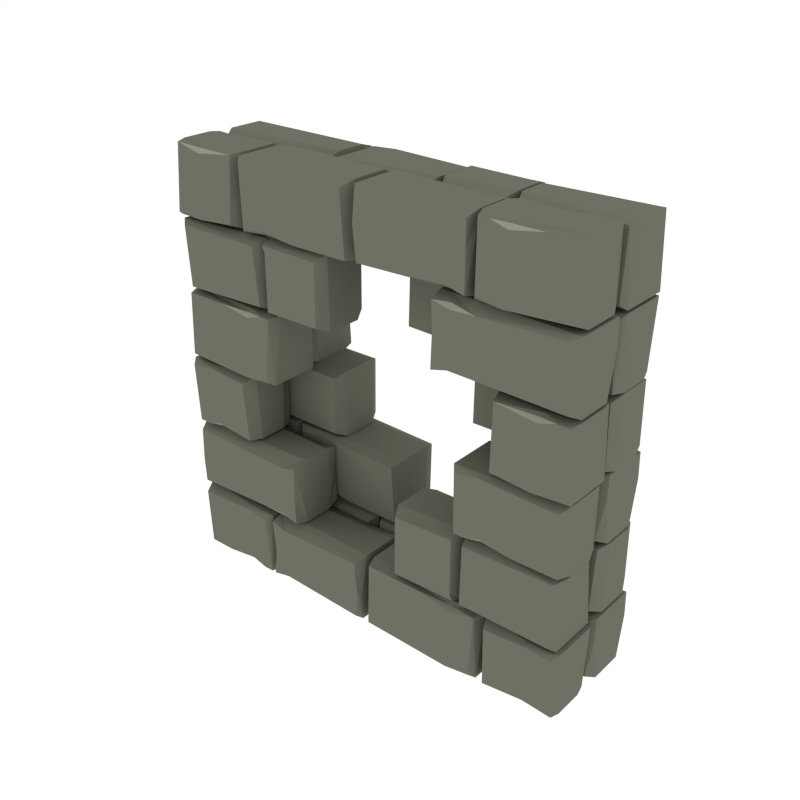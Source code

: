 # Source: Wall_Double_Hole.blend  (saved by Blender 2.93.21; exported with 4.5.12 LTS)
import bpy
from mathutils import Matrix  # noqa: F401  (used for matrix-valued properties, if any)

bpy.ops.wm.read_factory_settings(use_empty=True)
scene = bpy.context.scene
scene.name = 'Scene'

# ---- collections
col_collection_1 = bpy.data.collections.new('Collection 1'); scene.collection.children.link(col_collection_1)

# ---- materials (node trees are filled in below, after node groups)
mat_main = bpy.data.materials.new('Main')
mat_main.alpha_threshold = 0.0
mat_main.diffuse_color = (0.159, 0.162, 0.1248, 1.0)
mat_main.roughness = 0.5
mat_highlights = bpy.data.materials.new('Highlights')
mat_highlights.alpha_threshold = 0.0
mat_highlights.diffuse_color = (0.2899, 0.2957, 0.226, 1.0)
mat_highlights.roughness = 0.5

# ---- material node trees

# ---- world
world_world = bpy.data.worlds.new('World'); scene.world = world_world
world_world.color = (1.0, 1.0, 1.0)
world_world.use_sun_shadow = False
world_world.sun_shadow_jitter_overblur = 0.0
world_world.cycles.sampling_method = 'NONE'
world_world.cycles.sample_map_resolution = 256

# ---- meshes
me_cube_013 = bpy.data.meshes.new('Cube.013')
me_cube_013.from_pydata([(-0.4549, -0.007984, 0.3751), (-0.57, -0.007984, 0.3711), (-0.4337, -0.007984, 0.4792), (-0.4502, -0.02408, 0.3539), (-0.3653, -0.04758, 0.4633), (-0.4242, -0.06693, 0.336), (-0.3662, -0.0726, 0.336), (-0.3732, -0.007984, 0.3563), (-0.3664, -0.07642, 0.6554), (-0.3732, -0.007984, 0.6351), (-0.9913, -0.02235, 0.4571), (-0.9657, -0.007984, 0.4792), (-0.9914, -0.02802, 0.336), (-0.9534, -0.007984, 0.3589), (-0.9903, -0.06001, 0.6554), (-0.967, -0.007984, 0.6295), (-0.4245, -0.07433, 0.6554), (-0.4511, -0.007984, 0.6151), (-0.3785, -0.007984, 0.4792), (-0.6539, -0.01547, 0.6764), (-0.8406, -0.01424, 0.7003), (-0.8406, -0.01424, 0.7003), (-0.9204, -0.01547, 0.6764), (-0.6596, 8.183e-06, 0.9622), (-0.6332, -0.06001, 0.9881), (-0.9736, 8.226e-06, 0.965), (-0.9934, -0.02802, 0.9869), (-0.8406, 8.227e-06, 0.9769), (-0.8632, -0.02235, 0.9867), (0.5356, -0.01547, 0.6288), (-0.6332, -0.07642, 0.6697), (-0.9758, -0.01547, 0.6764), (-0.9918, -0.0726, 0.6695), (-0.8406, -0.03149, 0.6816), (-0.8569, -0.04758, 0.6686), (0.6005, -0.04758, 0.6665), (0.6168, -0.03149, 0.6794), (0.4705, -0.0726, 0.6674), (0.4913, -0.01547, 0.6743), (0.9912, -0.07642, 0.6675), (0.9693, -0.01547, 0.6743), (0.5942, -0.02235, 0.9846), (0.6168, 8.226e-06, 0.9748), (0.4787, -0.02802, 0.9792), (0.5016, 8.226e-06, 0.9573), (0.9912, -0.06001, 0.986), (0.9636, 8.183e-06, 0.9601), (0.5369, -0.01547, 0.6743), (0.6168, -0.01424, 0.6981), (0.6168, -0.01424, 0.6982), (0.7664, -0.01547, 0.6743), (0.4835, -0.01236, 0.3766), (0.205, -0.004356, 0.6321), (0.1786, -0.06001, 0.658), (0.2022, -0.004356, 0.3539), (0.1748, -0.05267, 0.3289), (0.4835, -0.01236, 0.6377), (0.5037, -0.07642, 0.658), (0.4968, -0.01236, 0.3518), (0.5038, -0.0726, 0.3315), (0.9549, -0.01547, 0.6415), (0.5413, 8.157e-06, 0.3631), (0.5149, -0.06001, 0.3372), (0.9528, 8.2e-06, 0.3603), (0.9832, -0.02802, 0.3384), (0.5149, -0.07642, 0.6556), (0.9832, -0.0726, 0.6558), (0.4943, -0.04758, 0.3225), (0.4781, -0.03149, 0.3096), (0.6243, -0.0726, 0.3216), (0.6036, -0.01547, 0.3147), (0.02902, -0.07642, 0.3215), (0.04976, -0.01547, 0.3147), (0.5007, -0.02235, 0.004425), (0.4781, 8.185e-06, 0.01425), (0.6161, -0.02802, 0.009769), (0.5932, 8.185e-06, 0.03169), (0.02902, -0.06001, 0.003029), (0.05546, 8.142e-06, 0.02893), (0.6572, -0.01547, 0.01303), (0.8439, -0.01424, 0.0369), (0.8439, -0.01424, 0.0369), (0.9811, -0.0265, 0.0117), (0.6629, 8.154e-06, 0.2988), (0.6365, -0.06001, 0.3247), (0.9809, -0.001951, 0.3053), (0.9963, -0.02802, 0.3235), (0.8439, 8.198e-06, 0.3135), (0.8665, -0.02235, 0.3233), (0.6365, -0.07642, 0.006289), (0.9913, -0.0726, 0.006147), (0.8439, -0.03149, 0.01818), (0.8602, -0.04758, 0.00522), (0.4781, -0.01424, 0.2909), (0.4781, -0.01424, 0.2909), (0.3284, -0.01547, 0.3147), (-0.5166, -0.01055, 0.1485), (-0.4431, -0.002891, 0.286), (-0.469, -0.07433, 0.3248), (-0.02147, -0.0003573, 0.3004), (0.001842, -0.06001, 0.3248), (-0.01858, -0.0003887, 0.02637), (0.0006309, -0.02802, 0.005372), (-0.006324, -0.0005226, 0.1485), (0.0004163, -0.02235, 0.1265), (-0.5218, -0.002957, 0.3061), (-0.5271, -0.07642, 0.3248), (-0.5218, -0.002957, 0.02425), (-0.5273, -0.0726, 0.005372), (-0.4693, -0.06693, 0.005372), (-0.5282, -0.04758, 0.1327), (-0.435, -0.002979, 0.04284), (-0.4608, -0.009276, 0.1485), (-0.6688, -0.04758, 0.003103), (-0.6851, -0.03149, 0.01607), (-0.5388, -0.0726, 0.00403), (-0.5596, -0.01547, 0.01091), (-0.9875, -0.07642, 0.004172), (-0.9665, -0.01547, 0.01091), (-0.6625, -0.02235, 0.3212), (-0.6851, 8.197e-06, 0.3114), (-0.547, -0.02802, 0.3159), (-0.5699, 8.197e-06, 0.294), (-0.9875, -0.06001, 0.3226), (-0.9608, 8.154e-06, 0.2967), (-0.6052, -0.01547, 0.01091), (-0.6851, -0.01424, 0.03478), (-0.6851, -0.01424, 0.03478), (-0.8347, -0.01547, 0.01091), (0.5989, 0.2559, 0.975), (0.5824, 0.272, 0.8494), (0.5138, 0.2323, 0.8654), (0.5729, 0.2129, 0.993), (0.5147, 0.2072, 0.993), (0.5218, 0.272, 0.9727), (0.5149, 0.2034, 0.6727), (0.5315, 0.272, 0.7026), (0.9887, 0.2576, 0.8716), (0.9591, 0.272, 0.8494), (0.9888, 0.2519, 0.993), (0.9468, 0.272, 0.97), (0.9895, 0.2198, 0.6727), (0.9604, 0.272, 0.6987), (0.5732, 0.2055, 0.6727), (0.5999, 0.272, 0.713), (0.5271, 0.272, 0.8494), (-0.974, 0.2676, 0.9728), (-0.3798, 0.2756, 0.6961), (-0.3533, 0.2198, 0.6701), (-0.3769, 0.2756, 0.9707), (-0.3495, 0.2272, 0.9957), (-0.9704, 0.2676, 0.6905), (-0.9891, 0.2034, 0.6701), (-0.9891, 0.2072, 0.9931), (0.4627, 0.2719, 0.2954), (0.5777, 0.2719, 0.2995), (0.4414, 0.2719, 0.1913), (0.4579, 0.2558, 0.3166), (0.373, 0.2323, 0.2073), (0.432, 0.2129, 0.3346), (0.374, 0.2072, 0.3346), (0.381, 0.2719, 0.3142), (0.3741, 0.2034, 0.01517), (0.381, 0.2719, 0.03547), (0.9963, 0.2575, 0.2135), (0.9729, 0.2719, 0.1913), (0.9964, 0.2518, 0.3346), (0.9607, 0.2719, 0.3116), (0.9971, 0.2198, 0.01517), (0.9742, 0.2719, 0.04106), (0.4323, 0.2055, 0.01517), (0.4589, 0.2719, 0.05538), (0.3863, 0.2719, 0.1913), (-0.5278, 0.2644, 0.04171), (0.2305, 0.2323, 0.3313), (0.2142, 0.2483, 0.3184), (0.3604, 0.2072, 0.3304), (0.3397, 0.2644, 0.3235), (-0.1499, 0.2034, 0.3303), (-0.1292, 0.2644, 0.3235), (0.2368, 0.2575, 0.02334), (0.2142, 0.2798, 0.03317), (0.3522, 0.2518, 0.02869), (0.3294, 0.2798, 0.05061), (-0.1499, 0.2198, 0.02195), (-0.1235, 0.2798, 0.04785), (0.294, 0.2644, 0.3235), (0.2142, 0.2656, 0.2997), (0.2142, 0.2656, 0.2997), (0.06453, 0.2644, 0.3235), (-0.4757, 0.2675, 0.2939), (-0.1973, 0.2755, 0.03846), (-0.1708, 0.2198, 0.01256), (-0.1944, 0.2755, 0.299), (-0.1671, 0.2272, 0.324), (-0.4757, 0.2675, 0.03287), (-0.4959, 0.2034, 0.01256), (-0.489, 0.2675, 0.3011), (-0.4961, 0.2072, 0.3214), (-0.9757, 0.2644, 0.02904), (-0.5335, 0.2798, 0.3075), (-0.5071, 0.2198, 0.3334), (-0.9736, 0.2798, 0.3102), (-0.9933, 0.2518, 0.3322), (-0.5071, 0.2034, 0.01491), (-0.9918, 0.2072, 0.01477), (-0.4866, 0.2323, 0.348), (-0.4703, 0.2483, 0.361), (-0.6165, 0.2072, 0.3489), (-0.5958, 0.2644, 0.3558), (-0.02127, 0.2034, 0.3491), (-0.04201, 0.2644, 0.3558), (-0.4929, 0.2575, 0.6661), (-0.4703, 0.2798, 0.6563), (-0.6084, 0.2518, 0.6608), (-0.5855, 0.2798, 0.6388), (-0.02127, 0.2198, 0.6675), (-0.04771, 0.2798, 0.6416), (-0.6495, 0.2644, 0.6575), (-0.8362, 0.2656, 0.6336), (-0.8362, 0.2656, 0.6336), (-0.916, 0.2644, 0.6575), (-0.6552, 0.2798, 0.3717), (-0.6287, 0.2198, 0.3458), (-0.9692, 0.2798, 0.3689), (-0.9913, 0.2518, 0.347), (-0.8362, 0.2798, 0.357), (-0.8588, 0.2575, 0.3472), (-0.6287, 0.2034, 0.6642), (-0.9714, 0.2644, 0.6575), (-0.9897, 0.2072, 0.6644), (-0.8362, 0.2483, 0.6523), (-0.8525, 0.2323, 0.6653), (-0.5502, 0.2644, 0.3558), (-0.4703, 0.2656, 0.3797), (-0.4703, 0.2656, 0.3797), (-0.3207, 0.2644, 0.3558), (0.6765, 0.2323, 0.6674), (0.6928, 0.2483, 0.6545), (0.5466, 0.2072, 0.6665), (0.5673, 0.2644, 0.6596), (0.9936, 0.2034, 0.6664), (0.9737, 0.2644, 0.6596), (0.6702, 0.2575, 0.3493), (0.6928, 0.2798, 0.3591), (0.5548, 0.2518, 0.3547), (0.5776, 0.2798, 0.3766), (0.9936, 0.2198, 0.3479), (0.968, 0.2798, 0.3738), (0.613, 0.2644, 0.6596), (0.6928, 0.2656, 0.6357), (0.6928, 0.2656, 0.6357), (0.8425, 0.2644, 0.6596), (-0.4549, -0.2776, 0.3751), (-0.57, -0.2776, 0.3711), (-0.4337, -0.2776, 0.4792), (-0.4502, -0.2615, 0.3539), (-0.3653, -0.238, 0.4633), (-0.4242, -0.2186, 0.336), (-0.3662, -0.213, 0.336), (-0.3732, -0.2776, 0.3563), (-0.3664, -0.2092, 0.6554), (-0.3732, -0.2776, 0.6351), (-0.9913, -0.2632, 0.4571), (-0.9657, -0.2776, 0.4792), (-0.9914, -0.2576, 0.336), (-0.9534, -0.2776, 0.3589), (-0.9903, -0.2256, 0.6554), (-0.967, -0.2776, 0.6295), (-0.4245, -0.2112, 0.6554), (-0.4511, -0.2776, 0.6151), (-0.3785, -0.2776, 0.4792), (-0.6539, -0.2701, 0.6764), (-0.8406, -0.2713, 0.7003), (-0.8406, -0.2713, 0.7003), (-0.9204, -0.2701, 0.6764), (-0.6596, -0.2856, 0.9622), (-0.6332, -0.2256, 0.9881), (-0.9736, -0.2856, 0.965), (-0.9934, -0.2576, 0.9869), (-0.8406, -0.2856, 0.9769), (-0.8632, -0.2632, 0.9867), (0.5356, -0.2701, 0.6288), (-0.6332, -0.2092, 0.6697), (-0.9758, -0.2701, 0.6764), (-0.9918, -0.213, 0.6695), (-0.8406, -0.2541, 0.6816), (-0.8569, -0.238, 0.6686), (0.6005, -0.238, 0.6665), (0.6168, -0.2541, 0.6794), (0.4705, -0.213, 0.6674), (0.4913, -0.2701, 0.6743), (0.9912, -0.2092, 0.6675), (0.9693, -0.2701, 0.6743), (0.5942, -0.2632, 0.9846), (0.6168, -0.2856, 0.9748), (0.4787, -0.2576, 0.9792), (0.5016, -0.2856, 0.9573), (0.9912, -0.2256, 0.986), (0.9636, -0.2856, 0.9601), (0.5369, -0.2701, 0.6743), (0.6168, -0.2713, 0.6981), (0.6168, -0.2713, 0.6982), (0.7664, -0.2701, 0.6743), (0.4835, -0.2732, 0.3766), (0.205, -0.2812, 0.6321), (0.1786, -0.2256, 0.658), (0.2022, -0.2812, 0.3539), (0.1748, -0.2329, 0.3289), (0.4835, -0.2732, 0.6377), (0.5037, -0.2092, 0.658), (0.4968, -0.2732, 0.3518), (0.5038, -0.213, 0.3315), (0.9549, -0.2701, 0.6415), (0.5413, -0.2856, 0.3631), (0.5149, -0.2256, 0.3372), (0.9528, -0.2856, 0.3603), (0.9832, -0.2576, 0.3384), (0.5149, -0.2092, 0.6556), (0.9832, -0.213, 0.6558), (0.4943, -0.238, 0.3225), (0.4781, -0.2541, 0.3096), (0.6243, -0.213, 0.3216), (0.6036, -0.2701, 0.3147), (0.02902, -0.2092, 0.3215), (0.04976, -0.2701, 0.3147), (0.5007, -0.2632, 0.004425), (0.4781, -0.2856, 0.01425), (0.6161, -0.2576, 0.009769), (0.5932, -0.2856, 0.03169), (0.02902, -0.2256, 0.003029), (0.05546, -0.2856, 0.02893), (0.6572, -0.2701, 0.01303), (0.8439, -0.2713, 0.0369), (0.8439, -0.2713, 0.0369), (0.9811, -0.2591, 0.0117), (0.6629, -0.2856, 0.2988), (0.6365, -0.2256, 0.3247), (0.9809, -0.2836, 0.3053), (0.9963, -0.2576, 0.3235), (0.8439, -0.2856, 0.3135), (0.8665, -0.2632, 0.3233), (0.6365, -0.2092, 0.006289), (0.9913, -0.213, 0.006147), (0.8439, -0.2541, 0.01818), (0.8602, -0.238, 0.00522), (0.4781, -0.2713, 0.2909), (0.4781, -0.2713, 0.2909), (0.3284, -0.2701, 0.3147), (-0.5166, -0.275, 0.1485), (-0.4431, -0.2827, 0.286), (-0.469, -0.2112, 0.3248), (-0.02147, -0.2852, 0.3004), (0.001842, -0.2256, 0.3248), (-0.01858, -0.2852, 0.02637), (0.0006309, -0.2576, 0.005372), (-0.006324, -0.2851, 0.1485), (0.0004163, -0.2632, 0.1265), (-0.5218, -0.2826, 0.3061), (-0.5271, -0.2092, 0.3248), (-0.5218, -0.2826, 0.02425), (-0.5273, -0.213, 0.005372), (-0.4693, -0.2186, 0.005372), (-0.5282, -0.238, 0.1327), (-0.435, -0.2826, 0.04284), (-0.4608, -0.2763, 0.1485), (-0.6688, -0.238, 0.003103), (-0.6851, -0.2541, 0.01607), (-0.5388, -0.213, 0.00403), (-0.5596, -0.2701, 0.01091), (-0.9875, -0.2092, 0.004172), (-0.9665, -0.2701, 0.01091), (-0.6625, -0.2632, 0.3212), (-0.6851, -0.2856, 0.3114), (-0.547, -0.2576, 0.3159), (-0.5699, -0.2856, 0.294), (-0.9875, -0.2256, 0.3226), (-0.9608, -0.2856, 0.2967), (-0.6052, -0.2701, 0.01091), (-0.6851, -0.2713, 0.03478), (-0.6851, -0.2713, 0.03478), (-0.8347, -0.2701, 0.01091), (0.5989, 0.01824, 0.975), (0.5824, 0.002096, 0.8494), (0.5138, 0.04181, 0.8654), (0.5729, 0.06122, 0.993), (0.5147, 0.0669, 0.993), (0.5218, 0.002097, 0.9727), (0.5149, 0.07073, 0.6727), (0.5315, 0.002096, 0.7026), (0.9887, 0.0165, 0.8716), (0.9591, 0.002096, 0.8494), (0.9888, 0.02219, 0.993), (0.9468, 0.002097, 0.97), (0.9895, 0.05428, 0.6727), (0.9604, 0.002096, 0.6987), (0.5732, 0.06864, 0.6727), (0.5999, 0.002096, 0.713), (0.5271, 0.002096, 0.8494), (-0.974, 0.006487, 0.9728), (-0.3798, -0.001542, 0.6961), (-0.3533, 0.05428, 0.6701), (-0.3769, -0.001542, 0.9707), (-0.3495, 0.04692, 0.9957), (-0.9704, 0.006487, 0.6905), (-0.9891, 0.07073, 0.6701), (-0.9891, 0.0669, 0.9931), (0.4627, 0.002247, 0.2954), (0.5777, 0.002247, 0.2995), (0.4414, 0.002247, 0.1913), (0.4579, 0.01834, 0.3166), (0.373, 0.04184, 0.2073), (0.432, 0.06119, 0.3346), (0.374, 0.06686, 0.3346), (0.381, 0.002247, 0.3142), (0.3741, 0.07068, 0.01517), (0.381, 0.002247, 0.03547), (0.9963, 0.01661, 0.2135), (0.9729, 0.002247, 0.1913), (0.9964, 0.02228, 0.3346), (0.9607, 0.002247, 0.3116), (0.9971, 0.05428, 0.01517), (0.9742, 0.002247, 0.04106), (0.4323, 0.06859, 0.01517), (0.4589, 0.002247, 0.05538), (0.3863, 0.002247, 0.1913), (-0.5278, 0.009732, 0.04171), (0.2305, 0.04184, 0.3313), (0.2142, 0.02576, 0.3184), (0.3604, 0.06686, 0.3304), (0.3397, 0.009732, 0.3235), (-0.1499, 0.07068, 0.3303), (-0.1292, 0.009732, 0.3235), (0.2368, 0.01661, 0.02334), (0.2142, -0.005746, 0.03317), (0.3522, 0.02228, 0.02869), (0.3294, -0.005746, 0.05061), (-0.1499, 0.05428, 0.02195), (-0.1235, -0.005746, 0.04785), (0.294, 0.009732, 0.3235), (0.2142, 0.008502, 0.2997), (0.2142, 0.008502, 0.2997), (0.06453, 0.009732, 0.3235), (-0.4757, 0.006624, 0.2939), (-0.1973, -0.001381, 0.03846), (-0.1708, 0.05428, 0.01256), (-0.1944, -0.001381, 0.299), (-0.1671, 0.04694, 0.324), (-0.4757, 0.006624, 0.03287), (-0.4959, 0.07068, 0.01256), (-0.489, 0.006624, 0.3011), (-0.4961, 0.06686, 0.3214), (-0.9757, 0.009732, 0.02904), (-0.5335, -0.005746, 0.3075), (-0.5071, 0.05428, 0.3334), (-0.9736, -0.005746, 0.3102), (-0.9933, 0.02228, 0.3322), (-0.5071, 0.07068, 0.01491), (-0.9918, 0.06686, 0.01477), (-0.4866, 0.04184, 0.348), (-0.4703, 0.02576, 0.361), (-0.6165, 0.06686, 0.3489), (-0.5958, 0.009732, 0.3558), (-0.02127, 0.07068, 0.3491), (-0.04201, 0.009732, 0.3558), (-0.4929, 0.01661, 0.6661), (-0.4703, -0.005746, 0.6563), (-0.6084, 0.02228, 0.6608), (-0.5855, -0.005746, 0.6388), (-0.02127, 0.05428, 0.6675), (-0.04771, -0.005746, 0.6416), (-0.6495, 0.009732, 0.6575), (-0.8362, 0.008502, 0.6336), (-0.8362, 0.008502, 0.6336), (-0.916, 0.009732, 0.6575), (-0.6552, -0.005746, 0.3717), (-0.6287, 0.05428, 0.3458), (-0.9692, -0.005746, 0.3689), (-0.9913, 0.02228, 0.347), (-0.8362, -0.005746, 0.357), (-0.8588, 0.01661, 0.3472), (-0.6287, 0.07068, 0.6642), (-0.9714, 0.009732, 0.6575), (-0.9897, 0.06686, 0.6644), (-0.8362, 0.02576, 0.6523), (-0.8525, 0.04184, 0.6653), (-0.5502, 0.009732, 0.3558), (-0.4703, 0.008502, 0.3797), (-0.4703, 0.008502, 0.3797), (-0.3207, 0.009732, 0.3558), (0.6765, 0.04184, 0.6674), (0.6928, 0.02576, 0.6545), (0.5466, 0.06686, 0.6665), (0.5673, 0.009732, 0.6596), (0.9936, 0.07068, 0.6664), (0.9737, 0.009732, 0.6596), (0.6702, 0.01661, 0.3493), (0.6928, -0.005746, 0.3591), (0.5548, 0.02228, 0.3547), (0.5776, -0.005746, 0.3766), (0.9936, 0.05428, 0.3479), (0.968, -0.005746, 0.3738), (0.613, 0.009732, 0.6596), (0.6928, 0.008502, 0.6357), (0.6928, 0.008502, 0.6357), (0.8425, 0.009732, 0.6596), (0.4554, -0.007984, 1.607), (0.5705, -0.007984, 1.611), (0.4342, -0.007984, 1.503), (0.4507, -0.02408, 1.628), (0.3658, -0.04758, 1.519), (0.4248, -0.06693, 1.646), (0.3668, -0.0726, 1.646), (0.3738, -0.007984, 1.626), (0.3669, -0.07642, 1.326), (0.3738, -0.007984, 1.347), (0.9918, -0.02235, 1.525), (0.9662, -0.007984, 1.503), (0.9919, -0.02802, 1.646), (0.9539, -0.007984, 1.623), (0.9909, -0.06001, 1.326), (0.9675, -0.007984, 1.352), (0.425, -0.07433, 1.326), (0.4516, -0.007984, 1.367), (0.379, -0.007984, 1.503), (0.6544, -0.01547, 1.305), (0.8411, -0.01424, 1.282), (0.8411, -0.01424, 1.282), (0.921, -0.01547, 1.305), (0.6601, 8.183e-06, 1.02), (0.6337, -0.06001, 0.9937), (0.9742, 8.226e-06, 1.017), (0.9939, -0.02802, 0.9949), (0.8411, 8.226e-06, 1.005), (0.8637, -0.02235, 0.9951), (-0.5351, -0.01547, 1.353), (0.6337, -0.07642, 1.312), (0.9763, -0.01547, 1.305), (0.9923, -0.0726, 1.312), (0.8411, -0.03149, 1.3), (0.8574, -0.04758, 1.313), (-0.6, -0.04758, 1.315), (-0.6162, -0.03149, 1.302), (-0.47, -0.0726, 1.314), (-0.4907, -0.01547, 1.308), (-0.9907, -0.07642, 1.314), (-0.9688, -0.01547, 1.308), (-0.5936, -0.02235, 0.9972), (-0.6162, 8.227e-06, 1.007), (-0.4782, -0.02802, 1.003), (-0.5011, 8.226e-06, 1.025), (-0.9907, -0.06001, 0.9959), (-0.9631, 8.183e-06, 1.022), (-0.5364, -0.01547, 1.308), (-0.6162, -0.01424, 1.284), (-0.6162, -0.01424, 1.284), (-0.7659, -0.01547, 1.308), (-0.483, -0.01236, 1.605), (-0.2045, -0.004356, 1.35), (-0.178, -0.06001, 1.324), (-0.2016, -0.004356, 1.628), (-0.1743, -0.05267, 1.653), (-0.483, -0.01236, 1.344), (-0.5031, -0.07642, 1.324), (-0.4963, -0.01236, 1.63), (-0.5033, -0.0726, 1.65), (-0.9544, -0.01547, 1.34), (-0.5408, 8.157e-06, 1.619), (-0.5143, -0.06001, 1.645), (-0.9523, 8.2e-06, 1.622), (-0.9827, -0.02802, 1.643), (-0.5143, -0.07642, 1.326), (-0.9827, -0.0726, 1.326), (-0.4938, -0.04758, 1.659), (-0.4775, -0.03149, 1.672), (-0.6238, -0.0726, 1.66), (-0.603, -0.01547, 1.667), (-0.02849, -0.07642, 1.66), (-0.04923, -0.01547, 1.667), (-0.5001, -0.02235, 1.977), (-0.4775, 8.184e-06, 1.968), (-0.6156, -0.02802, 1.972), (-0.5927, 8.185e-06, 1.95), (-0.02849, -0.06001, 1.979), (-0.05493, 8.142e-06, 1.953), (-0.6567, -0.01547, 1.969), (-0.8434, -0.01424, 1.945), (-0.8434, -0.01424, 1.945), (-0.9805, -0.0265, 1.97), (-0.6624, 8.154e-06, 1.683), (-0.636, -0.06001, 1.657), (-0.9804, -0.001951, 1.677), (-0.9958, -0.02802, 1.658), (-0.8434, 8.198e-06, 1.668), (-0.866, -0.02235, 1.659), (-0.636, -0.07642, 1.976), (-0.9908, -0.0726, 1.976), (-0.8434, -0.03149, 1.964), (-0.8597, -0.04758, 1.977), (-0.4775, -0.01424, 1.691), (-0.4775, -0.01424, 1.691), (-0.3279, -0.01547, 1.667), (0.5171, -0.01055, 1.833), (0.4436, -0.002891, 1.696), (0.4695, -0.07433, 1.657), (0.022, -0.0003573, 1.681), (-0.001311, -0.06001, 1.657), (0.01911, -0.0003887, 1.955), (-0.0001009, -0.02802, 1.976), (0.006854, -0.0005226, 1.833), (0.0001137, -0.02235, 1.855), (0.5223, -0.002957, 1.676), (0.5277, -0.07642, 1.657), (0.5223, -0.002957, 1.958), (0.5278, -0.0726, 1.976), (0.4698, -0.06693, 1.976), (0.5288, -0.04758, 1.849), (0.4356, -0.002979, 1.939), (0.4613, -0.009276, 1.833), (0.6693, -0.04758, 1.979), (0.6856, -0.03149, 1.966), (0.5394, -0.0726, 1.978), (0.5601, -0.01547, 1.971), (0.988, -0.07642, 1.978), (0.967, -0.01547, 1.971), (0.663, -0.02235, 1.661), (0.6856, 8.197e-06, 1.67), (0.5476, -0.02802, 1.666), (0.5704, 8.197e-06, 1.688), (0.988, -0.06001, 1.659), (0.9613, 8.154e-06, 1.685), (0.6058, -0.01547, 1.971), (0.6856, -0.01424, 1.947), (0.6856, -0.01424, 1.947), (0.8352, -0.01547, 1.971), (-0.5984, 0.2559, 1.007), (-0.5819, 0.272, 1.132), (-0.5133, 0.2323, 1.116), (-0.5724, 0.2129, 0.9888), (-0.5142, 0.2072, 0.9888), (-0.5213, 0.272, 1.009), (-0.5144, 0.2034, 1.309), (-0.531, 0.272, 1.279), (-0.9881, 0.2576, 1.11), (-0.9586, 0.272, 1.132), (-0.9883, 0.2519, 0.9888), (-0.9463, 0.272, 1.012), (-0.9889, 0.2198, 1.309), (-0.9599, 0.272, 1.283), (-0.5727, 0.2055, 1.309), (-0.5994, 0.272, 1.269), (-0.5265, 0.272, 1.132), (0.9745, 0.2676, 1.009), (0.3803, 0.2756, 1.286), (0.3538, 0.2198, 1.312), (0.3774, 0.2756, 1.011), (0.35, 0.2272, 0.9861), (0.9709, 0.2676, 1.291), (0.9896, 0.2034, 1.312), (0.9897, 0.2072, 0.9887), (-0.4621, 0.2719, 1.686), (-0.5772, 0.2719, 1.682), (-0.4409, 0.2719, 1.791), (-0.4574, 0.2558, 1.665), (-0.3725, 0.2323, 1.775), (-0.4315, 0.2129, 1.647), (-0.3734, 0.2072, 1.647), (-0.3805, 0.2719, 1.668), (-0.3736, 0.2034, 1.967), (-0.3805, 0.2719, 1.946), (-0.9957, 0.2575, 1.768), (-0.9724, 0.2719, 1.791), (-0.9959, 0.2518, 1.647), (-0.9601, 0.2719, 1.67), (-0.9965, 0.2198, 1.967), (-0.9737, 0.2719, 1.941), (-0.4317, 0.2055, 1.967), (-0.4583, 0.2719, 1.926), (-0.3857, 0.2719, 1.791), (0.5284, 0.2644, 1.94), (-0.2299, 0.2323, 1.65), (-0.2137, 0.2483, 1.663), (-0.3599, 0.2072, 1.651), (-0.3392, 0.2644, 1.658), (0.1505, 0.2034, 1.652), (0.1297, 0.2644, 1.658), (-0.2363, 0.2575, 1.958), (-0.2137, 0.2798, 1.949), (-0.3517, 0.2518, 1.953), (-0.3288, 0.2798, 1.931), (0.1505, 0.2198, 1.96), (0.124, 0.2798, 1.934), (-0.2935, 0.2644, 1.658), (-0.2137, 0.2656, 1.682), (-0.2137, 0.2656, 1.682), (-0.064, 0.2644, 1.658), (0.4763, 0.2675, 1.688), (0.1978, 0.2755, 1.943), (0.1713, 0.2198, 1.969), (0.1949, 0.2755, 1.683), (0.1676, 0.2272, 1.658), (0.4763, 0.2675, 1.949), (0.4965, 0.2034, 1.969), (0.4896, 0.2675, 1.681), (0.4966, 0.2072, 1.66), (0.9762, 0.2644, 1.953), (0.5341, 0.2798, 1.674), (0.5076, 0.2198, 1.648), (0.9741, 0.2798, 1.672), (0.9939, 0.2518, 1.65), (0.5076, 0.2034, 1.967), (0.9923, 0.2072, 1.967), (0.4871, 0.2323, 1.634), (0.4708, 0.2483, 1.621), (0.6171, 0.2072, 1.633), (0.5963, 0.2644, 1.626), (0.0218, 0.2034, 1.633), (0.04254, 0.2644, 1.626), (0.4934, 0.2575, 1.316), (0.4708, 0.2798, 1.326), (0.6089, 0.2518, 1.321), (0.586, 0.2798, 1.343), (0.0218, 0.2198, 1.314), (0.04824, 0.2798, 1.34), (0.65, 0.2644, 1.324), (0.8367, 0.2656, 1.348), (0.8367, 0.2656, 1.348), (0.9165, 0.2644, 1.324), (0.6557, 0.2798, 1.61), (0.6293, 0.2198, 1.636), (0.9697, 0.2798, 1.613), (0.9918, 0.2518, 1.635), (0.8367, 0.2798, 1.625), (0.8593, 0.2575, 1.635), (0.6293, 0.2034, 1.318), (0.9719, 0.2644, 1.324), (0.9903, 0.2072, 1.317), (0.8367, 0.2483, 1.329), (0.853, 0.2323, 1.317), (0.5507, 0.2644, 1.626), (0.4708, 0.2656, 1.602), (0.4708, 0.2656, 1.602), (0.3212, 0.2644, 1.626), (-0.676, 0.2323, 1.314), (-0.6923, 0.2483, 1.327), (-0.546, 0.2072, 1.315), (-0.5668, 0.2644, 1.322), (-0.9931, 0.2034, 1.315), (-0.9732, 0.2644, 1.322), (-0.6697, 0.2575, 1.633), (-0.6923, 0.2798, 1.623), (-0.5542, 0.2518, 1.627), (-0.5771, 0.2798, 1.605), (-0.9931, 0.2198, 1.634), (-0.9675, 0.2798, 1.608), (-0.6124, 0.2644, 1.322), (-0.6923, 0.2656, 1.346), (-0.6923, 0.2656, 1.346), (-0.8419, 0.2644, 1.322), (0.4554, -0.2776, 1.607), (0.5705, -0.2776, 1.611), (0.4342, -0.2776, 1.503), (0.4507, -0.2615, 1.628), (0.3658, -0.238, 1.519), (0.4248, -0.2186, 1.646), (0.3668, -0.213, 1.646), (0.3738, -0.2776, 1.626), (0.3669, -0.2092, 1.326), (0.3738, -0.2776, 1.347), (0.9918, -0.2632, 1.525), (0.9662, -0.2776, 1.503), (0.9919, -0.2576, 1.646), (0.9539, -0.2776, 1.623), (0.9909, -0.2256, 1.326), (0.9675, -0.2776, 1.352), (0.425, -0.2112, 1.326), (0.4516, -0.2776, 1.367), (0.379, -0.2776, 1.503), (0.6544, -0.2701, 1.305), (0.8411, -0.2713, 1.282), (0.8411, -0.2713, 1.282), (0.921, -0.2701, 1.305), (0.6601, -0.2856, 1.02), (0.6337, -0.2256, 0.9937), (0.9742, -0.2856, 1.017), (0.9939, -0.2576, 0.9949), (0.8411, -0.2856, 1.005), (0.8637, -0.2632, 0.9951), (-0.5351, -0.2701, 1.353), (0.6337, -0.2092, 1.312), (0.9763, -0.2701, 1.305), (0.9923, -0.213, 1.312), (0.8411, -0.2541, 1.3), (0.8574, -0.238, 1.313), (-0.6, -0.238, 1.315), (-0.6162, -0.2541, 1.302), (-0.47, -0.213, 1.314), (-0.4907, -0.2701, 1.308), (-0.9907, -0.2092, 1.314), (-0.9688, -0.2701, 1.308), (-0.5936, -0.2632, 0.9972), (-0.6162, -0.2856, 1.007), (-0.4782, -0.2576, 1.003), (-0.5011, -0.2856, 1.025), (-0.9907, -0.2256, 0.9959), (-0.9631, -0.2856, 1.022), (-0.5364, -0.2701, 1.308), (-0.6162, -0.2713, 1.284), (-0.6162, -0.2713, 1.284), (-0.7659, -0.2701, 1.308), (-0.483, -0.2732, 1.605), (-0.2045, -0.2812, 1.35), (-0.178, -0.2256, 1.324), (-0.2016, -0.2812, 1.628), (-0.1743, -0.2329, 1.653), (-0.483, -0.2732, 1.344), (-0.5031, -0.2092, 1.324), (-0.4963, -0.2732, 1.63), (-0.5033, -0.213, 1.65), (-0.9544, -0.2701, 1.34), (-0.5408, -0.2856, 1.619), (-0.5143, -0.2256, 1.645), (-0.9523, -0.2856, 1.622), (-0.9827, -0.2576, 1.643), (-0.5143, -0.2092, 1.326), (-0.9827, -0.213, 1.326), (-0.4938, -0.238, 1.659), (-0.4775, -0.2541, 1.672), (-0.6238, -0.213, 1.66), (-0.603, -0.2701, 1.667), (-0.02849, -0.2092, 1.66), (-0.04923, -0.2701, 1.667), (-0.5001, -0.2632, 1.977), (-0.4775, -0.2856, 1.968), (-0.6156, -0.2576, 1.972), (-0.5927, -0.2856, 1.95), (-0.02849, -0.2256, 1.979), (-0.05493, -0.2856, 1.953), (-0.6567, -0.2701, 1.969), (-0.8434, -0.2713, 1.945), (-0.8434, -0.2713, 1.945), (-0.9805, -0.2591, 1.97), (-0.6624, -0.2856, 1.683), (-0.636, -0.2256, 1.657), (-0.9804, -0.2836, 1.677), (-0.9958, -0.2576, 1.658), (-0.8434, -0.2856, 1.668), (-0.866, -0.2632, 1.659), (-0.636, -0.2092, 1.976), (-0.9908, -0.213, 1.976), (-0.8434, -0.2541, 1.964), (-0.8597, -0.238, 1.977), (-0.4775, -0.2713, 1.691), (-0.4775, -0.2713, 1.691), (-0.3279, -0.2701, 1.667), (0.5171, -0.275, 1.833), (0.4436, -0.2827, 1.696), (0.4695, -0.2112, 1.657), (0.022, -0.2852, 1.681), (-0.001311, -0.2256, 1.657), (0.01911, -0.2852, 1.955), (-0.0001009, -0.2576, 1.976), (0.006854, -0.2851, 1.833), (0.0001137, -0.2632, 1.855), (0.5223, -0.2826, 1.676), (0.5277, -0.2092, 1.657), (0.5223, -0.2826, 1.958), (0.5278, -0.213, 1.976), (0.4698, -0.2186, 1.976), (0.5288, -0.238, 1.849), (0.4356, -0.2826, 1.939), (0.4613, -0.2763, 1.833), (0.6693, -0.238, 1.979), (0.6856, -0.2541, 1.966), (0.5394, -0.213, 1.978), (0.5601, -0.2701, 1.971), (0.988, -0.2092, 1.978), (0.967, -0.2701, 1.971), (0.663, -0.2632, 1.661), (0.6856, -0.2856, 1.67), (0.5476, -0.2576, 1.666), (0.5704, -0.2856, 1.688), (0.988, -0.2256, 1.659), (0.9613, -0.2856, 1.685), (0.6058, -0.2701, 1.971), (0.6856, -0.2713, 1.947), (0.6856, -0.2713, 1.947), (0.8352, -0.2701, 1.971), (-0.5984, 0.01824, 1.007), (-0.5819, 0.002096, 1.132), (-0.5133, 0.04181, 1.116), (-0.5724, 0.06122, 0.9888), (-0.5142, 0.0669, 0.9888), (-0.5213, 0.002097, 1.009), (-0.5144, 0.07073, 1.309), (-0.531, 0.002096, 1.279), (-0.9881, 0.0165, 1.11), (-0.9586, 0.002096, 1.132), (-0.9883, 0.02219, 0.9888), (-0.9463, 0.002097, 1.012), (-0.9889, 0.05428, 1.309), (-0.9599, 0.002096, 1.283), (-0.5727, 0.06864, 1.309), (-0.5994, 0.002096, 1.269), (-0.5265, 0.002096, 1.132), (0.9745, 0.006487, 1.009), (0.3803, -0.001542, 1.286), (0.3538, 0.05428, 1.312), (0.3774, -0.001542, 1.011), (0.35, 0.04692, 0.9861), (0.9709, 0.006487, 1.291), (0.9896, 0.07073, 1.312), (0.9897, 0.0669, 0.9887), (-0.4621, 0.002247, 1.686), (-0.5772, 0.002247, 1.682), (-0.4409, 0.002247, 1.791), (-0.4574, 0.01834, 1.665), (-0.3725, 0.04184, 1.775), (-0.4315, 0.06119, 1.647), (-0.3734, 0.06686, 1.647), (-0.3805, 0.002247, 1.668), (-0.3736, 0.07068, 1.967), (-0.3805, 0.002247, 1.946), (-0.9957, 0.01661, 1.768), (-0.9724, 0.002247, 1.791), (-0.9959, 0.02228, 1.647), (-0.9601, 0.002247, 1.67), (-0.9965, 0.05428, 1.967), (-0.9737, 0.002247, 1.941), (-0.4317, 0.06859, 1.967), (-0.4583, 0.002247, 1.926), (-0.3857, 0.002247, 1.791), (0.5284, 0.009732, 1.94), (-0.2299, 0.04184, 1.65), (-0.2137, 0.02576, 1.663), (-0.3599, 0.06686, 1.651), (-0.3392, 0.009732, 1.658), (0.1505, 0.07068, 1.652), (0.1297, 0.009732, 1.658), (-0.2363, 0.01661, 1.958), (-0.2137, -0.005746, 1.949), (-0.3517, 0.02228, 1.953), (-0.3288, -0.005746, 1.931), (0.1505, 0.05428, 1.96), (0.124, -0.005746, 1.934), (-0.2935, 0.009732, 1.658), (-0.2137, 0.008502, 1.682), (-0.2137, 0.008502, 1.682), (-0.064, 0.009732, 1.658), (0.4763, 0.006624, 1.688), (0.1978, -0.001381, 1.943), (0.1713, 0.05428, 1.969), (0.1949, -0.001381, 1.683), (0.1676, 0.04694, 1.658), (0.4763, 0.006624, 1.949), (0.4965, 0.07068, 1.969), (0.4896, 0.006624, 1.681), (0.4966, 0.06686, 1.66), (0.9762, 0.009732, 1.953), (0.5341, -0.005746, 1.674), (0.5076, 0.05428, 1.648), (0.9741, -0.005746, 1.672), (0.9939, 0.02228, 1.65), (0.5076, 0.07068, 1.967), (0.9923, 0.06686, 1.967), (0.4871, 0.04184, 1.634), (0.4708, 0.02576, 1.621), (0.6171, 0.06686, 1.633), (0.5963, 0.009732, 1.626), (0.0218, 0.07068, 1.633), (0.04254, 0.009732, 1.626), (0.4934, 0.01661, 1.316), (0.4708, -0.005746, 1.326), (0.6089, 0.02228, 1.321), (0.586, -0.005746, 1.343), (0.0218, 0.05428, 1.314), (0.04824, -0.005746, 1.34), (0.65, 0.009732, 1.324), (0.8367, 0.008502, 1.348), (0.8367, 0.008502, 1.348), (0.9165, 0.009732, 1.324), (0.6557, -0.005746, 1.61), (0.6293, 0.05428, 1.636), (0.9697, -0.005746, 1.613), (0.9918, 0.02228, 1.635), (0.8367, -0.005746, 1.625), (0.8593, 0.01661, 1.635), (0.6293, 0.07068, 1.318), (0.9719, 0.009732, 1.324), (0.9903, 0.06686, 1.317), (0.8367, 0.02576, 1.329), (0.853, 0.04184, 1.317), (0.5507, 0.009732, 1.626), (0.4708, 0.008502, 1.602), (0.4708, 0.008502, 1.602), (0.3212, 0.009732, 1.626), (-0.676, 0.04184, 1.314), (-0.6923, 0.02576, 1.327), (-0.546, 0.06686, 1.315), (-0.5668, 0.009732, 1.322), (-0.9931, 0.07068, 1.315), (-0.9732, 0.009732, 1.322), (-0.6697, 0.01661, 1.633), (-0.6923, -0.005746, 1.623), (-0.5542, 0.02228, 1.627), (-0.5771, -0.005746, 1.605), (-0.9931, 0.05428, 1.634), (-0.9675, -0.005746, 1.608), (-0.6124, 0.009732, 1.322), (-0.6923, 0.008502, 1.346), (-0.6923, 0.008502, 1.346), (-0.8419, 0.009732, 1.322)], [], [(1, 0, 3), (4, 257, 259, 6), (16, 17, 15, 14), (9, 18, 2, 17), (7, 6, 5, 3), (261, 257, 4, 8), (0, 7, 3), (4, 18, 9, 8), (258, 265, 12, 5), (15, 11, 10, 14), (12, 10, 11, 13), (269, 16, 14, 267), (18, 7, 0, 2), (2, 0, 1, 13, 11), (8, 9, 17, 16), (261, 8, 16, 269), (3, 5, 12, 13, 1), (263, 267, 14, 10), (6, 7, 18, 4), (259, 258, 5, 6), (17, 2, 11, 15), (283, 30, 24, 277), (32, 31, 22, 33, 34), (26, 279, 281, 28), (19, 33, 21, 20), (285, 279, 26, 32), (22, 31, 25, 27, 20), (31, 32, 26, 25), (33, 22, 20, 21), (26, 28, 27, 25), (19, 20, 27, 23), (34, 287, 285, 32), (23, 27, 28, 24), (34, 33, 19, 30), (318, 65, 62, 315), (281, 277, 24, 28), (30, 19, 23, 24), (294, 298, 45, 41), (292, 39, 45, 298), (37, 38, 47, 36, 35), (292, 288, 35, 39), (40, 50, 49, 42, 46), (36, 47, 49, 48), (43, 296, 294, 41), (290, 296, 43, 37), (35, 288, 290, 37), (35, 36, 50, 40, 39), (43, 41, 42, 44), (46, 42, 41, 45), (38, 37, 43, 44), (39, 40, 46, 45), (47, 38, 44, 42, 49), (50, 36, 48, 49), (310, 57, 53, 306), (312, 308, 55, 59), (55, 308, 306, 53), (52, 54, 55, 53), (58, 59, 55, 54), (56, 51, 58, 54, 52), (57, 310, 312, 59), (56, 57, 59, 58, 51), (65, 318, 319, 66), (57, 56, 52, 53), (29, 60, 63, 61), (64, 317, 315, 62), (61, 63, 64, 62), (319, 317, 64, 66), (60, 66, 64, 63), (283, 287, 34, 30), (60, 29, 65, 66), (326, 330, 77, 73), (65, 29, 61, 62), (324, 71, 77, 330), (69, 70, 68, 67), (324, 320, 67, 71), (72, 95, 94, 74, 78), (68, 70, 94, 93), (342, 337, 84, 89), (322, 328, 75, 69), (67, 320, 322, 69), (67, 68, 95, 72, 71), (75, 73, 74, 76), (78, 74, 73, 77), (70, 69, 75, 76), (71, 72, 78, 77), (361, 108, 109, 362), (90, 92, 91, 82), (88, 341, 339, 86), (79, 80, 81, 91), (343, 90, 86, 339), (82, 80, 87, 85), (82, 85, 86, 90), (91, 81, 80, 82), (86, 85, 87, 88), (79, 83, 87, 80), (90, 343, 345, 92), (83, 84, 88, 87), (92, 89, 79, 91), (342, 89, 92, 345), (341, 88, 84, 337), (75, 328, 326, 73), (89, 84, 83, 79), (70, 76, 74, 94), (95, 68, 93, 94), (108, 110, 96, 107), (104, 357, 355, 102), (359, 351, 98, 106), (362, 109, 102, 355), (112, 103, 101, 111), (111, 101, 102, 109), (106, 98, 97, 105), (102, 101, 103, 104), (97, 99, 103, 112), (359, 106, 110, 363), (99, 100, 104, 103), (110, 106, 105, 96), (351, 353, 100, 98), (357, 104, 100, 353), (372, 119, 123, 376), (98, 100, 99, 97), (108, 361, 363, 110), (105, 97, 112, 96), (107, 111, 109, 108), (96, 112, 111, 107), (370, 376, 123, 117), (115, 113, 114, 125, 116), (370, 117, 113, 366), (118, 124, 120, 127, 128), (114, 126, 127, 125), (119, 372, 374, 121), (368, 115, 121, 374), (115, 368, 366, 113), (113, 117, 118, 128, 114), (121, 122, 120, 119), (124, 123, 119, 120), (116, 122, 121, 115), (117, 123, 124, 118), (139, 392, 390, 137), (125, 127, 120, 122, 116), (128, 127, 126, 114), (131, 384, 386, 133), (143, 144, 142, 141), (136, 145, 130, 144), (134, 133, 132, 129), (131, 145, 136, 135), (385, 392, 139, 132), (142, 138, 137, 141), (139, 137, 138, 140), (396, 143, 141, 394), (145, 134, 129, 130), (130, 129, 140, 138), (135, 136, 144, 143), (388, 384, 131, 135), (129, 132, 139, 140), (133, 134, 145, 131), (386, 385, 132, 133), (144, 130, 138, 142), (405, 152, 148, 401), (406, 403, 150, 153), (150, 403, 401, 148), (147, 149, 150, 148), (146, 153, 150, 149), (151, 146, 149, 147), (152, 405, 406, 153), (151, 152, 153, 146), (388, 135, 143, 396), (152, 151, 147, 148), (390, 394, 141, 137), (166, 419, 417, 164), (155, 154, 157), (158, 411, 413, 160), (170, 171, 169, 168), (163, 172, 156, 171), (161, 160, 159, 157), (415, 411, 158, 162), (154, 161, 157), (158, 172, 163, 162), (412, 419, 166, 159), (457, 204, 201, 454), (169, 165, 164, 168), (166, 164, 165, 167), (423, 170, 168, 421), (172, 161, 154, 156), (156, 154, 155, 167, 165), (162, 163, 171, 170), (415, 162, 170, 423), (157, 159, 166, 167, 155), (417, 421, 168, 164), (160, 161, 172, 158), (413, 412, 159, 160), (171, 156, 165, 169), (431, 178, 184, 437), (176, 177, 186, 175, 174), (431, 427, 174, 178), (179, 189, 188, 181, 185), (175, 186, 188, 187), (182, 435, 433, 180), (429, 435, 182, 176), (174, 427, 429, 176), (174, 175, 189, 179, 178), (182, 180, 181, 183), (185, 181, 180, 184), (177, 176, 182, 183), (178, 179, 185, 184), (449, 196, 192, 445), (186, 177, 183, 181, 188), (189, 175, 187, 188), (451, 447, 194, 198), (194, 447, 445, 192), (191, 193, 194, 192), (197, 198, 194, 193), (195, 190, 197, 193, 191), (196, 449, 451, 198), (195, 196, 198, 197, 190), (204, 457, 458, 205), (196, 195, 191, 192), (173, 199, 202, 200), (203, 456, 454, 201), (200, 202, 203, 201), (458, 456, 203, 205), (199, 205, 203, 202), (433, 437, 184, 180), (199, 173, 204, 205), (465, 469, 216, 212), (204, 173, 200, 201), (463, 210, 216, 469), (208, 209, 233, 207, 206), (463, 459, 206, 210), (211, 236, 235, 213, 217), (207, 233, 235, 234), (481, 476, 223, 228), (461, 467, 214, 208), (206, 459, 461, 208), (206, 207, 236, 211, 210), (214, 212, 213, 215), (217, 213, 212, 216), (209, 208, 214, 215), (210, 211, 217, 216), (230, 232, 231, 221, 229), (227, 480, 478, 225), (218, 219, 220, 231), (483, 230, 225, 478), (221, 219, 226, 224, 229), (229, 224, 225, 230), (231, 220, 219, 221), (225, 224, 226, 227), (218, 222, 226, 219), (230, 483, 485, 232), (222, 223, 227, 226), (232, 228, 218, 231), (481, 228, 232, 485), (480, 227, 223, 476), (214, 467, 465, 212), (228, 223, 222, 218), (233, 209, 215, 213, 235), (236, 207, 234, 235), (496, 243, 247, 500), (494, 500, 247, 241), (239, 237, 238, 249, 240), (494, 241, 237, 490), (242, 248, 244, 251, 252), (238, 250, 251, 249), (243, 496, 498, 245), (492, 239, 245, 498), (239, 492, 490, 237), (237, 241, 242, 252, 238), (245, 246, 244, 243), (248, 247, 243, 244), (240, 246, 245, 239), (241, 247, 248, 242), (249, 251, 244, 246, 240), (252, 251, 250, 238), (254, 256, 253), (269, 267, 268, 270), (262, 270, 255, 271), (260, 256, 258, 259), (253, 256, 260), (257, 261, 262, 271), (268, 267, 263, 264), (265, 266, 264, 263), (271, 255, 253, 260), (255, 264, 266, 254, 253), (261, 269, 270, 262), (256, 254, 266, 265, 258), (259, 257, 271, 260), (270, 268, 264, 255), (285, 287, 286, 275, 284), (272, 273, 274, 286), (275, 273, 280, 278, 284), (284, 278, 279, 285), (286, 274, 273, 275), (279, 278, 280, 281), (272, 276, 280, 273), (276, 277, 281, 280), (287, 283, 272, 286), (283, 277, 276, 272), (290, 288, 289, 300, 291), (293, 299, 295, 302, 303), (289, 301, 302, 300), (288, 292, 293, 303, 289), (296, 297, 295, 294), (299, 298, 294, 295), (291, 297, 296, 290), (292, 298, 299, 293), (300, 302, 295, 297, 291), (303, 302, 301, 289), (305, 306, 308, 307), (311, 307, 308, 312), (309, 305, 307, 311, 304), (309, 304, 311, 312, 310), (310, 306, 305, 309), (282, 314, 316, 313), (314, 315, 317, 316), (313, 316, 317, 319), (313, 319, 318, 282), (318, 315, 314, 282), (322, 320, 321, 323), (325, 331, 327, 347, 348), (321, 346, 347, 323), (320, 324, 325, 348, 321), (328, 329, 327, 326), (331, 330, 326, 327), (323, 329, 328, 322), (324, 330, 331, 325), (343, 335, 344, 345), (332, 344, 334, 333), (335, 338, 340, 333), (335, 343, 339, 338), (344, 335, 333, 334), (339, 341, 340, 338), (332, 333, 340, 336), (336, 340, 341, 337), (345, 344, 332, 342), (342, 332, 336, 337), (323, 347, 327, 329), (348, 347, 346, 321), (361, 360, 349, 363), (365, 364, 354, 356), (364, 362, 355, 354), (359, 358, 350, 351), (355, 357, 356, 354), (350, 365, 356, 352), (352, 356, 357, 353), (363, 349, 358, 359), (351, 350, 352, 353), (358, 349, 365, 350), (360, 361, 362, 364), (349, 360, 364, 365), (368, 369, 378, 367, 366), (371, 381, 380, 373, 377), (367, 378, 380, 379), (366, 367, 381, 371, 370), (374, 372, 373, 375), (377, 373, 372, 376), (369, 368, 374, 375), (370, 371, 377, 376), (378, 369, 375, 373, 380), (381, 367, 379, 380), (396, 394, 395, 397), (389, 397, 383, 398), (387, 382, 385, 386), (384, 388, 389, 398), (395, 394, 390, 391), (392, 393, 391, 390), (398, 383, 382, 387), (383, 391, 393, 382), (388, 396, 397, 389), (382, 393, 392, 385), (386, 384, 398, 387), (397, 395, 391, 383), (400, 401, 403, 402), (399, 402, 403, 406), (404, 400, 402, 399), (404, 399, 406, 405), (405, 401, 400, 404), (408, 410, 407), (423, 421, 422, 424), (416, 424, 409, 425), (414, 410, 412, 413), (407, 410, 414), (411, 415, 416, 425), (422, 421, 417, 418), (419, 420, 418, 417), (425, 409, 407, 414), (409, 418, 420, 408, 407), (415, 423, 424, 416), (410, 408, 420, 419, 412), (413, 411, 425, 414), (424, 422, 418, 409), (429, 427, 428, 439, 430), (432, 438, 434, 441, 442), (428, 440, 441, 439), (427, 431, 432, 442, 428), (435, 436, 434, 433), (438, 437, 433, 434), (430, 436, 435, 429), (431, 437, 438, 432), (439, 441, 434, 436, 430), (442, 441, 440, 428), (444, 445, 447, 446), (450, 446, 447, 451), (448, 444, 446, 450, 443), (448, 443, 450, 451, 449), (449, 445, 444, 448), (426, 453, 455, 452), (453, 454, 456, 455), (452, 455, 456, 458), (452, 458, 457, 426), (457, 454, 453, 426), (461, 459, 460, 486, 462), (464, 470, 466, 488, 489), (460, 487, 488, 486), (459, 463, 464, 489, 460), (467, 468, 466, 465), (470, 469, 465, 466), (462, 468, 467, 461), (463, 469, 470, 464), (483, 482, 474, 484, 485), (471, 484, 473, 472), (474, 482, 477, 479, 472), (482, 483, 478, 477), (484, 474, 472, 473), (478, 480, 479, 477), (471, 472, 479, 475), (475, 479, 480, 476), (485, 484, 471, 481), (481, 471, 475, 476), (486, 488, 466, 468, 462), (489, 488, 487, 460), (492, 493, 502, 491, 490), (495, 505, 504, 497, 501), (491, 502, 504, 503), (490, 491, 505, 495, 494), (498, 496, 497, 499), (501, 497, 496, 500), (493, 492, 498, 499), (494, 495, 501, 500), (502, 493, 499, 497, 504), (505, 491, 503, 504), (12, 265, 263, 10), (507, 506, 509), (510, 763, 765, 512), (522, 523, 521, 520), (515, 524, 508, 523), (513, 512, 511, 509), (767, 763, 510, 514), (506, 513, 509), (510, 524, 515, 514), (764, 771, 518, 511), (521, 517, 516, 520), (518, 516, 517, 519), (775, 522, 520, 773), (524, 513, 506, 508), (508, 506, 507, 519, 517), (514, 515, 523, 522), (767, 514, 522, 775), (509, 511, 518, 519, 507), (769, 773, 520, 516), (512, 513, 524, 510), (765, 764, 511, 512), (523, 508, 517, 521), (789, 536, 530, 783), (538, 537, 528, 539, 540), (532, 785, 787, 534), (525, 539, 527, 526), (791, 785, 532, 538), (528, 537, 531, 533, 526), (537, 538, 532, 531), (539, 528, 526, 527), (532, 534, 533, 531), (525, 526, 533, 529), (540, 793, 791, 538), (529, 533, 534, 530), (540, 539, 525, 536), (824, 571, 568, 821), (787, 783, 530, 534), (536, 525, 529, 530), (800, 804, 551, 547), (798, 545, 551, 804), (543, 544, 553, 542, 541), (798, 794, 541, 545), (546, 556, 555, 548, 552), (542, 553, 555, 554), (549, 802, 800, 547), (796, 802, 549, 543), (541, 794, 796, 543), (541, 542, 556, 546, 545), (549, 547, 548, 550), (552, 548, 547, 551), (544, 543, 549, 550), (545, 546, 552, 551), (553, 544, 550, 548, 555), (556, 542, 554, 555), (816, 563, 559, 812), (818, 814, 561, 565), (561, 814, 812, 559), (558, 560, 561, 559), (564, 565, 561, 560), (562, 557, 564, 560, 558), (563, 816, 818, 565), (562, 563, 565, 564, 557), (571, 824, 825, 572), (563, 562, 558, 559), (535, 566, 569, 567), (570, 823, 821, 568), (567, 569, 570, 568), (825, 823, 570, 572), (566, 572, 570, 569), (789, 793, 540, 536), (566, 535, 571, 572), (832, 836, 583, 579), (571, 535, 567, 568), (830, 577, 583, 836), (575, 576, 574, 573), (830, 826, 573, 577), (578, 601, 600, 580, 584), (574, 576, 600, 599), (848, 843, 590, 595), (828, 834, 581, 575), (573, 826, 828, 575), (573, 574, 601, 578, 577), (581, 579, 580, 582), (584, 580, 579, 583), (576, 575, 581, 582), (577, 578, 584, 583), (867, 614, 615, 868), (596, 598, 597, 588), (594, 847, 845, 592), (585, 586, 587, 597), (849, 596, 592, 845), (588, 586, 593, 591), (588, 591, 592, 596), (597, 587, 586, 588), (592, 591, 593, 594), (585, 589, 593, 586), (596, 849, 851, 598), (589, 590, 594, 593), (598, 595, 585, 597), (848, 595, 598, 851), (847, 594, 590, 843), (581, 834, 832, 579), (595, 590, 589, 585), (576, 582, 580, 600), (601, 574, 599, 600), (614, 616, 602, 613), (610, 863, 861, 608), (865, 857, 604, 612), (868, 615, 608, 861), (618, 609, 607, 617), (617, 607, 608, 615), (612, 604, 603, 611), (608, 607, 609, 610), (603, 605, 609, 618), (865, 612, 616, 869), (605, 606, 610, 609), (616, 612, 611, 602), (857, 859, 606, 604), (863, 610, 606, 859), (878, 625, 629, 882), (604, 606, 605, 603), (614, 867, 869, 616), (611, 603, 618, 602), (613, 617, 615, 614), (602, 618, 617, 613), (876, 882, 629, 623), (621, 619, 620, 631, 622), (876, 623, 619, 872), (624, 630, 626, 633, 634), (620, 632, 633, 631), (625, 878, 880, 627), (874, 621, 627, 880), (621, 874, 872, 619), (619, 623, 624, 634, 620), (627, 628, 626, 625), (630, 629, 625, 626), (622, 628, 627, 621), (623, 629, 630, 624), (645, 898, 896, 643), (631, 633, 626, 628, 622), (634, 633, 632, 620), (637, 890, 892, 639), (649, 650, 648, 647), (642, 651, 636, 650), (640, 639, 638, 635), (637, 651, 642, 641), (891, 898, 645, 638), (648, 644, 643, 647), (645, 643, 644, 646), (902, 649, 647, 900), (651, 640, 635, 636), (636, 635, 646, 644), (641, 642, 650, 649), (894, 890, 637, 641), (635, 638, 645, 646), (639, 640, 651, 637), (892, 891, 638, 639), (650, 636, 644, 648), (911, 658, 654, 907), (912, 909, 656, 659), (656, 909, 907, 654), (653, 655, 656, 654), (652, 659, 656, 655), (657, 652, 655, 653), (658, 911, 912, 659), (657, 658, 659, 652), (894, 641, 649, 902), (658, 657, 653, 654), (896, 900, 647, 643), (672, 925, 923, 670), (661, 660, 663), (664, 917, 919, 666), (676, 677, 675, 674), (669, 678, 662, 677), (667, 666, 665, 663), (921, 917, 664, 668), (660, 667, 663), (664, 678, 669, 668), (918, 925, 672, 665), (963, 710, 707, 960), (675, 671, 670, 674), (672, 670, 671, 673), (929, 676, 674, 927), (678, 667, 660, 662), (662, 660, 661, 673, 671), (668, 669, 677, 676), (921, 668, 676, 929), (663, 665, 672, 673, 661), (923, 927, 674, 670), (666, 667, 678, 664), (919, 918, 665, 666), (677, 662, 671, 675), (937, 684, 690, 943), (682, 683, 692, 681, 680), (937, 933, 680, 684), (685, 695, 694, 687, 691), (681, 692, 694, 693), (688, 941, 939, 686), (935, 941, 688, 682), (680, 933, 935, 682), (680, 681, 695, 685, 684), (688, 686, 687, 689), (691, 687, 686, 690), (683, 682, 688, 689), (684, 685, 691, 690), (955, 702, 698, 951), (692, 683, 689, 687, 694), (695, 681, 693, 694), (957, 953, 700, 704), (700, 953, 951, 698), (697, 699, 700, 698), (703, 704, 700, 699), (701, 696, 703, 699, 697), (702, 955, 957, 704), (701, 702, 704, 703, 696), (710, 963, 964, 711), (702, 701, 697, 698), (679, 705, 708, 706), (709, 962, 960, 707), (706, 708, 709, 707), (964, 962, 709, 711), (705, 711, 709, 708), (939, 943, 690, 686), (705, 679, 710, 711), (971, 975, 722, 718), (710, 679, 706, 707), (969, 716, 722, 975), (714, 715, 739, 713, 712), (969, 965, 712, 716), (717, 742, 741, 719, 723), (713, 739, 741, 740), (987, 982, 729, 734), (967, 973, 720, 714), (712, 965, 967, 714), (712, 713, 742, 717, 716), (720, 718, 719, 721), (723, 719, 718, 722), (715, 714, 720, 721), (716, 717, 723, 722), (736, 738, 737, 727, 735), (733, 986, 984, 731), (724, 725, 726, 737), (989, 736, 731, 984), (727, 725, 732, 730, 735), (735, 730, 731, 736), (737, 726, 725, 727), (731, 730, 732, 733), (724, 728, 732, 725), (736, 989, 991, 738), (728, 729, 733, 732), (738, 734, 724, 737), (987, 734, 738, 991), (986, 733, 729, 982), (720, 973, 971, 718), (734, 729, 728, 724), (739, 715, 721, 719, 741), (742, 713, 740, 741), (1002, 749, 753, 1006), (1000, 1006, 753, 747), (745, 743, 744, 755, 746), (1000, 747, 743, 996), (748, 754, 750, 757, 758), (744, 756, 757, 755), (749, 1002, 1004, 751), (998, 745, 751, 1004), (745, 998, 996, 743), (743, 747, 748, 758, 744), (751, 752, 750, 749), (754, 753, 749, 750), (746, 752, 751, 745), (747, 753, 754, 748), (755, 757, 750, 752, 746), (758, 757, 756, 744), (760, 762, 759), (775, 773, 774, 776), (768, 776, 761, 777), (766, 762, 764, 765), (759, 762, 766), (763, 767, 768, 777), (774, 773, 769, 770), (771, 772, 770, 769), (777, 761, 759, 766), (761, 770, 772, 760, 759), (767, 775, 776, 768), (762, 760, 772, 771, 764), (765, 763, 777, 766), (776, 774, 770, 761), (791, 793, 792, 781, 790), (778, 779, 780, 792), (781, 779, 786, 784, 790), (790, 784, 785, 791), (792, 780, 779, 781), (785, 784, 786, 787), (778, 782, 786, 779), (782, 783, 787, 786), (793, 789, 778, 792), (789, 783, 782, 778), (796, 794, 795, 806, 797), (799, 805, 801, 808, 809), (795, 807, 808, 806), (794, 798, 799, 809, 795), (802, 803, 801, 800), (805, 804, 800, 801), (797, 803, 802, 796), (798, 804, 805, 799), (806, 808, 801, 803, 797), (809, 808, 807, 795), (811, 812, 814, 813), (817, 813, 814, 818), (815, 811, 813, 817, 810), (815, 810, 817, 818, 816), (816, 812, 811, 815), (788, 820, 822, 819), (820, 821, 823, 822), (819, 822, 823, 825), (819, 825, 824, 788), (824, 821, 820, 788), (828, 826, 827, 829), (831, 837, 833, 853, 854), (827, 852, 853, 829), (826, 830, 831, 854, 827), (834, 835, 833, 832), (837, 836, 832, 833), (829, 835, 834, 828), (830, 836, 837, 831), (849, 841, 850, 851), (838, 850, 840, 839), (841, 844, 846, 839), (841, 849, 845, 844), (850, 841, 839, 840), (845, 847, 846, 844), (838, 839, 846, 842), (842, 846, 847, 843), (851, 850, 838, 848), (848, 838, 842, 843), (829, 853, 833, 835), (854, 853, 852, 827), (867, 866, 855, 869), (871, 870, 860, 862), (870, 868, 861, 860), (865, 864, 856, 857), (861, 863, 862, 860), (856, 871, 862, 858), (858, 862, 863, 859), (869, 855, 864, 865), (857, 856, 858, 859), (864, 855, 871, 856), (866, 867, 868, 870), (855, 866, 870, 871), (874, 875, 884, 873, 872), (877, 887, 886, 879, 883), (873, 884, 886, 885), (872, 873, 887, 877, 876), (880, 878, 879, 881), (883, 879, 878, 882), (875, 874, 880, 881), (876, 877, 883, 882), (884, 875, 881, 879, 886), (887, 873, 885, 886), (902, 900, 901, 903), (895, 903, 889, 904), (893, 888, 891, 892), (890, 894, 895, 904), (901, 900, 896, 897), (898, 899, 897, 896), (904, 889, 888, 893), (889, 897, 899, 888), (894, 902, 903, 895), (888, 899, 898, 891), (892, 890, 904, 893), (903, 901, 897, 889), (906, 907, 909, 908), (905, 908, 909, 912), (910, 906, 908, 905), (910, 905, 912, 911), (911, 907, 906, 910), (914, 916, 913), (929, 927, 928, 930), (922, 930, 915, 931), (920, 916, 918, 919), (913, 916, 920), (917, 921, 922, 931), (928, 927, 923, 924), (925, 926, 924, 923), (931, 915, 913, 920), (915, 924, 926, 914, 913), (921, 929, 930, 922), (916, 914, 926, 925, 918), (919, 917, 931, 920), (930, 928, 924, 915), (935, 933, 934, 945, 936), (938, 944, 940, 947, 948), (934, 946, 947, 945), (933, 937, 938, 948, 934), (941, 942, 940, 939), (944, 943, 939, 940), (936, 942, 941, 935), (937, 943, 944, 938), (945, 947, 940, 942, 936), (948, 947, 946, 934), (950, 951, 953, 952), (956, 952, 953, 957), (954, 950, 952, 956, 949), (954, 949, 956, 957, 955), (955, 951, 950, 954), (932, 959, 961, 958), (959, 960, 962, 961), (958, 961, 962, 964), (958, 964, 963, 932), (963, 960, 959, 932), (967, 965, 966, 992, 968), (970, 976, 972, 994, 995), (966, 993, 994, 992), (965, 969, 970, 995, 966), (973, 974, 972, 971), (976, 975, 971, 972), (968, 974, 973, 967), (969, 975, 976, 970), (989, 988, 980, 990, 991), (977, 990, 979, 978), (980, 988, 983, 985, 978), (988, 989, 984, 983), (990, 980, 978, 979), (984, 986, 985, 983), (977, 978, 985, 981), (981, 985, 986, 982), (991, 990, 977, 987), (987, 977, 981, 982), (992, 994, 972, 974, 968), (995, 994, 993, 966), (998, 999, 1008, 997, 996), (1001, 1011, 1010, 1003, 1007), (997, 1008, 1010, 1009), (996, 997, 1011, 1001, 1000), (1004, 1002, 1003, 1005), (1007, 1003, 1002, 1006), (999, 998, 1004, 1005), (1000, 1001, 1007, 1006), (1008, 999, 1005, 1003, 1010), (1011, 997, 1009, 1010), (518, 771, 769, 516)])
me_cube_013.polygons.foreach_set('material_index', [1, 0, 0, 0, 0, 0, 1, 0, 0, 0, 0, 0, 0, 0, 0, 0, 0, 0, 0, 0, 0, 0, 0, 0, 1, 0, 0, 0, 1, 0, 0, 0, 0, 0, 0, 0, 0, 0, 0, 0, 0, 0, 1, 0, 0, 0, 0, 0, 0, 0, 0, 0, 1, 0, 0, 0, 0, 0, 0, 0, 0, 0, 0, 0, 0, 0, 0, 0, 0, 0, 0, 0, 0, 0, 0, 0, 0, 0, 0, 0, 0, 0, 0, 0, 0, 0, 0, 0, 1, 0, 0, 0, 1, 0, 0, 0, 0, 0, 0, 0, 0, 0, 0, 0, 0, 0, 0, 0, 0, 0, 0, 0, 0, 0, 0, 0, 0, 0, 0, 0, 0, 0, 0, 0, 0, 0, 0, 0, 1, 0, 0, 0, 0, 0, 0, 0, 0, 0, 0, 1, 0, 0, 0, 0, 0, 0, 0, 0, 0, 0, 0, 0, 0, 0, 0, 0, 0, 0, 0, 0, 0, 0, 0, 0, 0, 0, 0, 0, 0, 1, 0, 0, 0, 0, 0, 1, 0, 0, 0, 0, 0, 0, 0, 0, 0, 0, 0, 0, 0, 0, 0, 0, 0, 0, 0, 1, 0, 0, 0, 0, 0, 0, 0, 0, 0, 0, 1, 0, 0, 0, 0, 0, 0, 0, 0, 0, 0, 0, 0, 0, 0, 0, 0, 0, 0, 0, 0, 0, 0, 0, 0, 0, 0, 0, 0, 0, 0, 0, 0, 0, 1, 0, 0, 0, 1, 0, 0, 0, 0, 0, 0, 0, 0, 0, 0, 0, 0, 0, 0, 0, 0, 1, 0, 0, 0, 0, 0, 0, 0, 0, 0, 1, 1, 0, 0, 0, 1, 0, 0, 0, 0, 0, 0, 0, 0, 0, 0, 1, 0, 0, 1, 0, 0, 0, 0, 0, 0, 0, 1, 0, 0, 0, 0, 0, 0, 1, 0, 0, 0, 0, 0, 0, 0, 0, 0, 0, 0, 0, 0, 0, 0, 0, 0, 0, 0, 1, 0, 0, 1, 0, 0, 0, 0, 0, 0, 0, 0, 0, 0, 0, 0, 0, 0, 0, 0, 0, 0, 0, 0, 0, 1, 0, 0, 0, 0, 0, 0, 1, 0, 0, 0, 0, 0, 0, 0, 0, 0, 0, 0, 0, 0, 0, 0, 0, 0, 1, 0, 0, 0, 1, 0, 0, 0, 0, 0, 0, 0, 0, 0, 0, 0, 1, 0, 0, 0, 0, 0, 0, 1, 0, 0, 0, 0, 0, 0, 0, 0, 0, 0, 0, 0, 0, 0, 0, 0, 0, 0, 0, 1, 0, 0, 1, 0, 0, 0, 0, 0, 0, 0, 0, 0, 1, 0, 0, 0, 0, 0, 0, 1, 0, 1, 0, 0, 0, 0, 0, 1, 0, 0, 0, 0, 0, 0, 0, 0, 0, 0, 0, 0, 0, 0, 0, 0, 0, 1, 0, 0, 0, 1, 0, 0, 0, 0, 0, 0, 0, 0, 0, 0, 0, 0, 0, 1, 0, 0, 0, 0, 0, 0, 0, 0, 0, 1, 0, 0, 0, 0, 0, 0, 0, 0, 0, 0, 0, 0, 0, 0, 0, 0, 0, 0, 0, 0, 0, 0, 0, 0, 0, 0, 0, 0, 0, 0, 0, 0, 0, 0, 0, 1, 0, 0, 0, 1, 0, 0, 0, 0, 0, 0, 0, 0, 0, 0, 0, 0, 0, 0, 0, 0, 0, 0, 0, 0, 0, 0, 0, 0, 0, 0, 0, 0, 0, 0, 0, 0, 0, 0, 0, 1, 0, 0, 0, 0, 0, 0, 0, 0, 0, 0, 1, 0, 0, 0, 0, 0, 0, 0, 0, 0, 0, 0, 0, 0, 0, 0, 0, 0, 0, 0, 0, 0, 0, 0, 0, 0, 0, 0, 0, 0, 1, 0, 0, 0, 0, 0, 1, 0, 0, 0, 0, 0, 0, 0, 0, 0, 0, 0, 0, 0, 0, 0, 0, 0, 0, 0, 1, 0, 0, 0, 0, 0, 0, 0, 0, 0, 0, 1, 0, 0, 0, 0, 0, 0, 0, 0, 0, 0, 0, 0, 0, 0, 0, 0, 0, 0, 0, 0, 0, 0, 0, 0, 0, 0, 0, 0, 0, 0, 0, 0, 0, 1, 0, 0, 0, 1, 0, 0, 0, 0, 0, 0, 0, 0, 0, 0, 0, 0, 0, 0, 0, 0, 1, 0, 0, 0, 0, 0, 0, 0, 0, 0, 1, 1, 0, 0, 0, 1, 0, 0, 0, 0, 0, 0, 0, 0, 0, 0, 1, 0, 0, 1, 0, 0, 0, 0, 0, 0, 0, 1, 0, 0, 0, 0, 0, 0, 1, 0, 0, 0, 0, 0, 0, 0, 0, 0, 0, 0, 0, 0, 0, 0, 0, 0, 0, 0, 1, 0, 0, 1, 0, 0, 0, 0, 0, 0, 0, 0, 0, 0, 0, 0, 0, 0, 0, 0, 0, 0, 0, 0, 0, 1, 0, 0, 0, 0, 0, 0, 1, 0, 0, 0, 0, 0, 0, 0, 0, 0, 0, 0, 0, 0, 0, 0, 0, 0, 1, 0, 0, 0, 1, 0, 0, 0, 0, 0, 0, 0, 0, 0, 0, 0, 1, 0, 0, 0, 0, 0, 0, 1, 0, 0, 0, 0, 0, 0, 0, 0, 0, 0, 0, 0, 0, 0, 0, 0, 0, 0, 0, 1, 0, 0, 1, 0, 0, 0, 0, 0, 0, 0, 0, 0, 1, 0, 0, 0, 0, 0, 0, 1, 0])
me_cube_013.materials.append(mat_main)
me_cube_013.materials.append(mat_highlights)
me_cube_013.use_remesh_preserve_volume = False
me_cube_013.use_remesh_preserve_attributes = False
me_cube_013.use_mirror_vertex_groups = False
me_cube_013.update()

# ---- objects
ob_wall_double_hole = bpy.data.objects.new('Wall_Double_Hole', me_cube_013)

# ---- transforms, parenting, visibility, modifiers, constraints
ob_wall_double_hole.location = (0.0, 0.0, 0.0)
ob_wall_double_hole.lineart.crease_threshold = 0.0
_vg = ob_wall_double_hole.vertex_groups.new(name='Group')

# ---- collection membership
col_collection_1.objects.link(ob_wall_double_hole)

# ---- scene / render settings (as saved in the file)
scene.frame_start = 1; scene.frame_end = 250; scene.frame_set(0)
scene.render.engine = 'CYCLES'
scene.render.resolution_x = 1000
scene.render.resolution_y = 1000
scene.render.dither_intensity = 0.0
scene.cycles.samples = 200
scene.cycles.sampling_pattern = 'TABULATED_SOBOL'
scene.cycles.light_sampling_threshold = 0.0
scene.cycles.use_adaptive_sampling = False
scene.cycles.use_light_tree = False
scene.cycles.caustics_reflective = False
scene.cycles.caustics_refractive = False
scene.cycles.blur_glossy = 0.0
scene.cycles.max_bounces = 2
scene.cycles.pixel_filter_type = 'GAUSSIAN'
scene.cycles.sample_clamp_indirect = 0.0
scene.view_settings.view_transform = 'Standard'
bpy.context.view_layer.update()

# ---- added for rendering (the .blend has no active camera): camera
cam_auto = bpy.data.cameras.new('AutoCamera')
cam_auto.lens = 50.0
cam_auto.sensor_width = 36.0
cam_auto.clip_end = 1000.0
ob_auto_camera = bpy.data.objects.new('AutoCamera', cam_auto)
scene.collection.objects.link(ob_auto_camera)
ob_auto_camera.location = (2.64934, -3.18177, 3.11018)
ob_auto_camera.rotation_euler = (1.09748, -7.21219e-08, 0.694738)
scene.camera = ob_auto_camera
bpy.context.view_layer.update()
